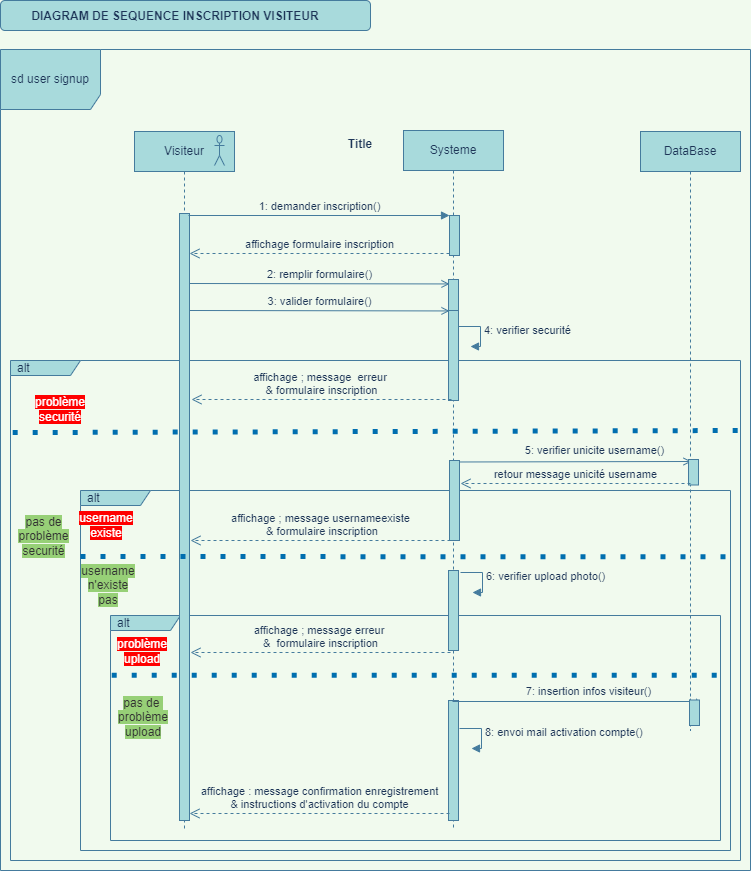

The diagram above was exported from draw.io. Its source (the exported page's mxGraphModel, read from the mxfile embedded in the PNG):
<mxGraphModel dx="1038" dy="689" grid="1" gridSize="10" guides="1" tooltips="1" connect="1" arrows="1" fold="1" page="1" pageScale="1" pageWidth="827" pageHeight="1169" background="#F1FAEE" math="0" shadow="0">
  <root>
    <mxCell id="0" />
    <mxCell id="1" parent="0" />
    <mxCell id="RLy-CNT5eV29N53_F98B-1" value="sd user signup" style="shape=umlFrame;whiteSpace=wrap;html=1;width=100;height=60;fillColor=#A8DADC;strokeColor=#457B9D;fontColor=#1D3557;" parent="1" vertex="1">
      <mxGeometry x="50" y="159" width="750" height="821" as="geometry" />
    </mxCell>
    <mxCell id="KuEWsUoc_jPP3eZDbDqj-3" value="alt" style="shape=umlFrame;whiteSpace=wrap;html=1;width=70;height=15;boundedLbl=1;verticalAlign=middle;align=left;spacingLeft=5;strokeColor=#457B9D;fillColor=#A8DADC;fontColor=#1D3557;" parent="1" vertex="1">
      <mxGeometry x="60" y="470" width="730" height="500" as="geometry" />
    </mxCell>
    <mxCell id="KuEWsUoc_jPP3eZDbDqj-50" value="" style="rounded=1;whiteSpace=wrap;html=1;fillColor=#A8DADC;strokeColor=#457B9D;fontColor=#1D3557;" parent="1" vertex="1">
      <mxGeometry x="50" y="110" width="370" height="30" as="geometry" />
    </mxCell>
    <mxCell id="KuEWsUoc_jPP3eZDbDqj-15" value="alt" style="shape=umlFrame;whiteSpace=wrap;html=1;width=70;height=15;boundedLbl=1;verticalAlign=middle;align=left;spacingLeft=5;strokeColor=#457B9D;fillColor=#A8DADC;fontColor=#1D3557;" parent="1" vertex="1">
      <mxGeometry x="130" y="600" width="650" height="360" as="geometry" />
    </mxCell>
    <mxCell id="KuEWsUoc_jPP3eZDbDqj-21" value="alt" style="shape=umlFrame;whiteSpace=wrap;html=1;width=70;height=15;boundedLbl=1;verticalAlign=middle;align=left;spacingLeft=5;fillColor=#A8DADC;fontColor=#1D3557;strokeColor=#457B9D;" parent="1" vertex="1">
      <mxGeometry x="160" y="725" width="610" height="225" as="geometry" />
    </mxCell>
    <mxCell id="RLy-CNT5eV29N53_F98B-2" value="Visiteur" style="shape=umlLifeline;perimeter=lifelinePerimeter;whiteSpace=wrap;html=1;container=1;collapsible=0;recursiveResize=0;outlineConnect=0;fillColor=#A8DADC;strokeColor=#457B9D;fontColor=#1D3557;" parent="1" vertex="1">
      <mxGeometry x="184" y="241" width="100" height="699" as="geometry" />
    </mxCell>
    <mxCell id="RLy-CNT5eV29N53_F98B-8" value="" style="shape=umlActor;verticalLabelPosition=bottom;verticalAlign=top;html=1;fillColor=#A8DADC;strokeColor=#457B9D;fontColor=#1D3557;" parent="RLy-CNT5eV29N53_F98B-2" vertex="1">
      <mxGeometry x="80" y="4" width="10" height="30" as="geometry" />
    </mxCell>
    <mxCell id="RLy-CNT5eV29N53_F98B-86" value="2: remplir formulaire()" style="html=1;verticalAlign=bottom;labelBackgroundColor=none;endArrow=open;endFill=0;rounded=0;entryX=0.2;entryY=0.033;entryDx=0;entryDy=0;entryPerimeter=0;exitX=1.1;exitY=0.162;exitDx=0;exitDy=0;exitPerimeter=0;strokeColor=#457B9D;fontColor=#1D3557;" parent="RLy-CNT5eV29N53_F98B-2" edge="1">
      <mxGeometry width="160" relative="1" as="geometry">
        <mxPoint x="55" y="152.00199999999995" as="sourcePoint" />
        <mxPoint x="315" y="152.44000000000005" as="targetPoint" />
      </mxGeometry>
    </mxCell>
    <mxCell id="RLy-CNT5eV29N53_F98B-3" value="Systeme" style="shape=umlLifeline;perimeter=lifelinePerimeter;whiteSpace=wrap;html=1;container=1;collapsible=0;recursiveResize=0;outlineConnect=0;fillColor=#A8DADC;strokeColor=#457B9D;fontColor=#1D3557;" parent="1" vertex="1">
      <mxGeometry x="453" y="240" width="100" height="700" as="geometry" />
    </mxCell>
    <mxCell id="KuEWsUoc_jPP3eZDbDqj-1" value="" style="html=1;points=[];perimeter=orthogonalPerimeter;fillColor=#A8DADC;strokeColor=#457B9D;fontColor=#1D3557;" parent="RLy-CNT5eV29N53_F98B-3" vertex="1">
      <mxGeometry x="45" y="180" width="10" height="90" as="geometry" />
    </mxCell>
    <mxCell id="KuEWsUoc_jPP3eZDbDqj-46" value="" style="html=1;points=[];perimeter=orthogonalPerimeter;fillColor=#A8DADC;strokeColor=#457B9D;fontColor=#1D3557;" parent="RLy-CNT5eV29N53_F98B-3" vertex="1">
      <mxGeometry x="45" y="570" width="10" height="120" as="geometry" />
    </mxCell>
    <mxCell id="fHgKLzlyoOPDdSTJAIMr-1" value="" style="html=1;points=[];perimeter=orthogonalPerimeter;fillColor=#A8DADC;strokeColor=#457B9D;fontColor=#1D3557;" parent="RLy-CNT5eV29N53_F98B-3" vertex="1">
      <mxGeometry x="45" y="440" width="10" height="80" as="geometry" />
    </mxCell>
    <mxCell id="RLy-CNT5eV29N53_F98B-27" value="" style="html=1;points=[];perimeter=orthogonalPerimeter;fillColor=#A8DADC;strokeColor=#457B9D;fontColor=#1D3557;" parent="1" vertex="1">
      <mxGeometry x="229" y="323" width="10" height="607" as="geometry" />
    </mxCell>
    <mxCell id="RLy-CNT5eV29N53_F98B-28" value="" style="html=1;points=[];perimeter=orthogonalPerimeter;fillColor=#A8DADC;strokeColor=#457B9D;fontColor=#1D3557;" parent="1" vertex="1">
      <mxGeometry x="499" y="325" width="10" height="40" as="geometry" />
    </mxCell>
    <mxCell id="RLy-CNT5eV29N53_F98B-29" value="" style="html=1;points=[];perimeter=orthogonalPerimeter;fillColor=#A8DADC;strokeColor=#457B9D;fontColor=#1D3557;" parent="1" vertex="1">
      <mxGeometry x="498" y="389" width="10" height="31" as="geometry" />
    </mxCell>
    <mxCell id="RLy-CNT5eV29N53_F98B-30" value="1: demander inscription()" style="html=1;verticalAlign=bottom;endArrow=block;entryX=0;entryY=0;rounded=0;labelBackgroundColor=#F1FAEE;strokeColor=#457B9D;fontColor=#1D3557;" parent="1" target="RLy-CNT5eV29N53_F98B-28" edge="1">
      <mxGeometry relative="1" as="geometry">
        <mxPoint x="238" y="325" as="sourcePoint" />
      </mxGeometry>
    </mxCell>
    <mxCell id="RLy-CNT5eV29N53_F98B-31" value="affichage formulaire inscription" style="html=1;verticalAlign=bottom;endArrow=open;dashed=1;endSize=8;exitX=0;exitY=0.95;rounded=0;labelBackgroundColor=#F1FAEE;strokeColor=#457B9D;fontColor=#1D3557;" parent="1" source="RLy-CNT5eV29N53_F98B-28" target="RLy-CNT5eV29N53_F98B-27" edge="1">
      <mxGeometry relative="1" as="geometry">
        <mxPoint x="244" y="363" as="targetPoint" />
      </mxGeometry>
    </mxCell>
    <mxCell id="RLy-CNT5eV29N53_F98B-103" value="3: valider formulaire()" style="html=1;verticalAlign=bottom;labelBackgroundColor=none;endArrow=open;endFill=0;rounded=0;entryX=0.2;entryY=0.033;entryDx=0;entryDy=0;entryPerimeter=0;exitX=1.1;exitY=0.162;exitDx=0;exitDy=0;exitPerimeter=0;strokeColor=#457B9D;fontColor=#1D3557;" parent="1" edge="1">
      <mxGeometry width="160" relative="1" as="geometry">
        <mxPoint x="239" y="420.00199999999995" as="sourcePoint" />
        <mxPoint x="499" y="420.44000000000005" as="targetPoint" />
      </mxGeometry>
    </mxCell>
    <mxCell id="cy5iIWiAilHNNDBZa3sS-1" value="DataBase" style="shape=umlLifeline;perimeter=lifelinePerimeter;whiteSpace=wrap;html=1;container=1;collapsible=0;recursiveResize=0;outlineConnect=0;fillColor=#A8DADC;strokeColor=#457B9D;fontColor=#1D3557;" parent="1" vertex="1">
      <mxGeometry x="690" y="241" width="100" height="599" as="geometry" />
    </mxCell>
    <mxCell id="KuEWsUoc_jPP3eZDbDqj-40" value="" style="html=1;verticalAlign=bottom;labelBackgroundColor=none;endArrow=open;endFill=0;rounded=0;strokeColor=#457B9D;fontColor=#1D3557;" parent="cy5iIWiAilHNNDBZa3sS-1" edge="1">
      <mxGeometry width="160" relative="1" as="geometry">
        <mxPoint x="-190" y="330.5" as="sourcePoint" />
        <mxPoint x="51" y="330" as="targetPoint" />
      </mxGeometry>
    </mxCell>
    <mxCell id="KuEWsUoc_jPP3eZDbDqj-41" value="5: verifier unicite username()" style="edgeLabel;html=1;align=center;verticalAlign=middle;resizable=0;points=[];labelBackgroundColor=#F1FAEE;fontColor=#1D3557;" parent="KuEWsUoc_jPP3eZDbDqj-40" vertex="1" connectable="0">
      <mxGeometry x="0.1917" y="1" relative="1" as="geometry">
        <mxPoint y="-11" as="offset" />
      </mxGeometry>
    </mxCell>
    <mxCell id="KuEWsUoc_jPP3eZDbDqj-33" value="" style="html=1;points=[];perimeter=orthogonalPerimeter;fillColor=#A8DADC;strokeColor=#457B9D;fontColor=#1D3557;" parent="cy5iIWiAilHNNDBZa3sS-1" vertex="1">
      <mxGeometry x="48" y="328" width="10" height="25.5" as="geometry" />
    </mxCell>
    <mxCell id="KuEWsUoc_jPP3eZDbDqj-42" value="retour message unicité username" style="html=1;verticalAlign=bottom;endArrow=open;dashed=1;endSize=8;rounded=0;labelBackgroundColor=#F1FAEE;strokeColor=#457B9D;fontColor=#1D3557;" parent="cy5iIWiAilHNNDBZa3sS-1" edge="1">
      <mxGeometry relative="1" as="geometry">
        <mxPoint x="-180" y="352" as="targetPoint" />
        <mxPoint x="50" y="352" as="sourcePoint" />
      </mxGeometry>
    </mxCell>
    <mxCell id="KuEWsUoc_jPP3eZDbDqj-2" value="4: verifier securité" style="edgeStyle=orthogonalEdgeStyle;html=1;align=left;spacingLeft=2;endArrow=block;rounded=0;exitX=0.5;exitY=0;exitDx=0;exitDy=0;exitPerimeter=0;labelBackgroundColor=#F1FAEE;strokeColor=#457B9D;fontColor=#1D3557;" parent="1" edge="1">
      <mxGeometry relative="1" as="geometry">
        <mxPoint x="508" y="436" as="sourcePoint" />
        <Array as="points">
          <mxPoint x="530" y="436" />
          <mxPoint x="530" y="456" />
        </Array>
        <mxPoint x="520" y="456" as="targetPoint" />
      </mxGeometry>
    </mxCell>
    <mxCell id="KuEWsUoc_jPP3eZDbDqj-6" value="" style="endArrow=none;dashed=1;html=1;dashPattern=1 3;strokeWidth=5;rounded=0;exitX=0.003;exitY=0.179;exitDx=0;exitDy=0;exitPerimeter=0;labelBackgroundColor=#F1FAEE;strokeColor=#006EAF;fontColor=#1D3557;fillColor=#1ba1e2;" parent="1" edge="1">
      <mxGeometry width="50" height="50" relative="1" as="geometry">
        <mxPoint x="62.190000000000055" y="542.0799999999999" as="sourcePoint" />
        <mxPoint x="790" y="540" as="targetPoint" />
        <Array as="points" />
      </mxGeometry>
    </mxCell>
    <mxCell id="KuEWsUoc_jPP3eZDbDqj-10" value="&lt;span style=&quot;background-color: rgb(255 , 0 , 0)&quot;&gt;&lt;font color=&quot;#ffffff&quot;&gt;problème securité&lt;/font&gt;&lt;/span&gt;" style="text;html=1;strokeColor=none;fillColor=none;align=center;verticalAlign=middle;whiteSpace=wrap;rounded=0;fontColor=#1D3557;" parent="1" vertex="1">
      <mxGeometry x="90" y="510" width="40" height="18" as="geometry" />
    </mxCell>
    <mxCell id="KuEWsUoc_jPP3eZDbDqj-11" value="affichage ; message&amp;nbsp; erreur &lt;br&gt;&amp;amp; formulaire inscription" style="html=1;verticalAlign=bottom;endArrow=open;dashed=1;endSize=8;exitX=0;exitY=0.95;rounded=0;labelBackgroundColor=#F1FAEE;strokeColor=#457B9D;fontColor=#1D3557;" parent="1" edge="1">
      <mxGeometry relative="1" as="geometry">
        <mxPoint x="241" y="509" as="targetPoint" />
        <mxPoint x="501" y="509" as="sourcePoint" />
      </mxGeometry>
    </mxCell>
    <mxCell id="KuEWsUoc_jPP3eZDbDqj-12" value="&lt;font style=&quot;background-color: rgb(151 , 208 , 119)&quot; color=&quot;#333333&quot;&gt;pas de problème securité&lt;/font&gt;" style="text;html=1;strokeColor=none;fillColor=none;align=center;verticalAlign=middle;whiteSpace=wrap;rounded=0;fontColor=#1D3557;" parent="1" vertex="1">
      <mxGeometry x="67" y="641" width="53" height="10" as="geometry" />
    </mxCell>
    <mxCell id="KuEWsUoc_jPP3eZDbDqj-16" value="" style="endArrow=none;dashed=1;html=1;dashPattern=1 3;strokeWidth=5;rounded=0;entryX=1.003;entryY=0.219;entryDx=0;entryDy=0;entryPerimeter=0;labelBackgroundColor=#F1FAEE;strokeColor=#006EAF;fontColor=#1D3557;fillColor=#1ba1e2;" parent="1" edge="1">
      <mxGeometry width="50" height="50" relative="1" as="geometry">
        <mxPoint x="130" y="666" as="sourcePoint" />
        <mxPoint x="781.9499999999998" y="666.3199999999999" as="targetPoint" />
        <Array as="points" />
      </mxGeometry>
    </mxCell>
    <mxCell id="KuEWsUoc_jPP3eZDbDqj-17" value="&lt;span style=&quot;background-color: rgb(255 , 0 , 0)&quot;&gt;&lt;font color=&quot;#ffffff&quot;&gt;username existe&lt;/font&gt;&lt;/span&gt;" style="text;html=1;strokeColor=none;fillColor=none;align=center;verticalAlign=middle;whiteSpace=wrap;rounded=0;fontColor=#1D3557;" parent="1" vertex="1">
      <mxGeometry x="136" y="630" width="40" height="10" as="geometry" />
    </mxCell>
    <mxCell id="KuEWsUoc_jPP3eZDbDqj-18" value="affichage ; message usernameexiste&lt;br&gt;&amp;nbsp;&amp;amp; formulaire inscription" style="html=1;verticalAlign=bottom;endArrow=open;dashed=1;endSize=8;exitX=0;exitY=0.95;rounded=0;labelBackgroundColor=#F1FAEE;strokeColor=#457B9D;fontColor=#1D3557;" parent="1" edge="1">
      <mxGeometry relative="1" as="geometry">
        <mxPoint x="240" y="650" as="targetPoint" />
        <mxPoint x="500" y="650" as="sourcePoint" />
      </mxGeometry>
    </mxCell>
    <mxCell id="KuEWsUoc_jPP3eZDbDqj-19" value="&lt;span style=&quot;background-color: rgb(151 , 208 , 119)&quot;&gt;&lt;font color=&quot;#333333&quot;&gt;username n'existe&lt;br&gt;pas&lt;/font&gt;&lt;/span&gt;" style="text;html=1;strokeColor=none;fillColor=none;align=center;verticalAlign=middle;whiteSpace=wrap;rounded=0;fontColor=#1D3557;" parent="1" vertex="1">
      <mxGeometry x="143" y="690" width="30" height="10" as="geometry" />
    </mxCell>
    <mxCell id="KuEWsUoc_jPP3eZDbDqj-20" value="" style="html=1;verticalAlign=bottom;labelBackgroundColor=none;endArrow=open;endFill=0;rounded=0;startArrow=none;strokeColor=#457B9D;fontColor=#1D3557;" parent="1" source="KuEWsUoc_jPP3eZDbDqj-43" edge="1">
      <mxGeometry width="160" relative="1" as="geometry">
        <mxPoint x="502" y="817" as="sourcePoint" />
        <mxPoint x="743" y="816.5" as="targetPoint" />
      </mxGeometry>
    </mxCell>
    <mxCell id="KuEWsUoc_jPP3eZDbDqj-29" value="7: insertion infos visiteur()" style="edgeLabel;html=1;align=center;verticalAlign=middle;resizable=0;points=[];labelBackgroundColor=#F1FAEE;fontColor=#1D3557;" parent="KuEWsUoc_jPP3eZDbDqj-20" vertex="1" connectable="0">
      <mxGeometry x="0.1917" y="1" relative="1" as="geometry">
        <mxPoint x="-107" y="-13" as="offset" />
      </mxGeometry>
    </mxCell>
    <mxCell id="KuEWsUoc_jPP3eZDbDqj-22" value="" style="endArrow=none;dashed=1;html=1;dashPattern=1 3;strokeWidth=5;rounded=0;exitX=0.002;exitY=0.35;exitDx=0;exitDy=0;exitPerimeter=0;entryX=1;entryY=0.35;entryDx=0;entryDy=0;entryPerimeter=0;labelBackgroundColor=#F1FAEE;strokeColor=#006EAF;fontColor=#1D3557;fillColor=#1ba1e2;" parent="1" edge="1">
      <mxGeometry width="50" height="50" relative="1" as="geometry">
        <mxPoint x="161.22000000000003" y="784.75" as="sourcePoint" />
        <mxPoint x="770" y="784.75" as="targetPoint" />
        <Array as="points" />
      </mxGeometry>
    </mxCell>
    <mxCell id="KuEWsUoc_jPP3eZDbDqj-23" value="&lt;span style=&quot;background-color: rgb(255 , 0 , 0)&quot;&gt;&lt;font color=&quot;#ffffff&quot;&gt;problème upload&lt;/font&gt;&lt;/span&gt;" style="text;html=1;strokeColor=none;fillColor=none;align=center;verticalAlign=middle;whiteSpace=wrap;rounded=0;fontColor=#1D3557;" parent="1" vertex="1">
      <mxGeometry x="175" y="754" width="34" height="14" as="geometry" />
    </mxCell>
    <mxCell id="KuEWsUoc_jPP3eZDbDqj-24" value="affichage ; message erreur&amp;nbsp;&lt;br&gt;&amp;amp;&amp;nbsp; formulaire inscription" style="html=1;verticalAlign=bottom;endArrow=open;dashed=1;endSize=8;exitX=0;exitY=0.95;rounded=0;labelBackgroundColor=#F1FAEE;strokeColor=#457B9D;fontColor=#1D3557;" parent="1" edge="1">
      <mxGeometry relative="1" as="geometry">
        <mxPoint x="240" y="762" as="targetPoint" />
        <mxPoint x="500" y="762" as="sourcePoint" />
      </mxGeometry>
    </mxCell>
    <mxCell id="KuEWsUoc_jPP3eZDbDqj-25" value="&lt;span style=&quot;background-color: rgb(151 , 208 , 119)&quot;&gt;&lt;font color=&quot;#333333&quot;&gt;pas de&amp;nbsp;&lt;br&gt;problème upload&lt;/font&gt;&lt;/span&gt;" style="text;html=1;strokeColor=none;fillColor=none;align=center;verticalAlign=middle;whiteSpace=wrap;rounded=0;fontColor=#1D3557;" parent="1" vertex="1">
      <mxGeometry x="176" y="820" width="34" height="14" as="geometry" />
    </mxCell>
    <mxCell id="KuEWsUoc_jPP3eZDbDqj-26" value="" style="html=1;points=[];perimeter=orthogonalPerimeter;fillColor=#A8DADC;strokeColor=#457B9D;fontColor=#1D3557;" parent="1" vertex="1">
      <mxGeometry x="499" y="570" width="10" height="80" as="geometry" />
    </mxCell>
    <mxCell id="KuEWsUoc_jPP3eZDbDqj-28" value="&lt;span style=&quot;text-align: center&quot;&gt;6: verifier upload photo()&lt;/span&gt;" style="edgeStyle=orthogonalEdgeStyle;html=1;align=left;spacingLeft=2;endArrow=block;rounded=0;exitX=0.5;exitY=0;exitDx=0;exitDy=0;exitPerimeter=0;labelBackgroundColor=#F1FAEE;strokeColor=#457B9D;fontColor=#1D3557;" parent="1" edge="1">
      <mxGeometry relative="1" as="geometry">
        <mxPoint x="510" y="682" as="sourcePoint" />
        <Array as="points">
          <mxPoint x="532" y="682" />
          <mxPoint x="532" y="702" />
        </Array>
        <mxPoint x="522" y="702" as="targetPoint" />
      </mxGeometry>
    </mxCell>
    <mxCell id="KuEWsUoc_jPP3eZDbDqj-30" value="affichage : message confirmation enregistrement&lt;br&gt;&amp;amp; instructions d'activation du compte" style="html=1;verticalAlign=bottom;endArrow=open;dashed=1;endSize=8;exitX=0;exitY=0.95;rounded=0;labelBackgroundColor=#F1FAEE;strokeColor=#457B9D;fontColor=#1D3557;" parent="1" edge="1">
      <mxGeometry relative="1" as="geometry">
        <mxPoint x="239" y="923" as="targetPoint" />
        <mxPoint x="499" y="923" as="sourcePoint" />
      </mxGeometry>
    </mxCell>
    <mxCell id="KuEWsUoc_jPP3eZDbDqj-43" value="" style="html=1;points=[];perimeter=orthogonalPerimeter;fillColor=#A8DADC;strokeColor=#457B9D;fontColor=#1D3557;" parent="1" vertex="1">
      <mxGeometry x="739" y="809.5" width="10" height="25.5" as="geometry" />
    </mxCell>
    <mxCell id="KuEWsUoc_jPP3eZDbDqj-44" value="" style="html=1;verticalAlign=bottom;labelBackgroundColor=none;endArrow=none;endFill=0;rounded=0;strokeColor=#457B9D;fontColor=#1D3557;" parent="1" target="KuEWsUoc_jPP3eZDbDqj-43" edge="1">
      <mxGeometry width="160" relative="1" as="geometry">
        <mxPoint x="502" y="811" as="sourcePoint" />
        <mxPoint x="730" y="811" as="targetPoint" />
      </mxGeometry>
    </mxCell>
    <mxCell id="KuEWsUoc_jPP3eZDbDqj-47" value="&lt;span style=&quot;text-align: center&quot;&gt;8: envoi mail activation compte()&lt;/span&gt;" style="edgeStyle=orthogonalEdgeStyle;html=1;align=left;spacingLeft=2;endArrow=block;rounded=0;exitX=0.5;exitY=0;exitDx=0;exitDy=0;exitPerimeter=0;labelBackgroundColor=#F1FAEE;strokeColor=#457B9D;fontColor=#1D3557;" parent="1" edge="1">
      <mxGeometry relative="1" as="geometry">
        <mxPoint x="509" y="838" as="sourcePoint" />
        <Array as="points">
          <mxPoint x="531" y="838" />
          <mxPoint x="531" y="858" />
        </Array>
        <mxPoint x="521" y="858" as="targetPoint" />
      </mxGeometry>
    </mxCell>
    <mxCell id="KuEWsUoc_jPP3eZDbDqj-48" value="Title" style="text;align=center;fontStyle=1;verticalAlign=middle;spacingLeft=3;spacingRight=3;strokeColor=none;rotatable=0;points=[[0,0.5],[1,0.5]];portConstraint=eastwest;fontColor=#1D3557;" parent="1" vertex="1">
      <mxGeometry x="370" y="240" width="80" height="26" as="geometry" />
    </mxCell>
    <mxCell id="KuEWsUoc_jPP3eZDbDqj-49" value="DIAGRAM DE SEQUENCE INSCRIPTION VISITEUR" style="text;align=center;fontStyle=1;verticalAlign=middle;spacingLeft=3;spacingRight=3;strokeColor=none;rotatable=0;points=[[0,0.5],[1,0.5]];portConstraint=eastwest;fontColor=#1D3557;" parent="1" vertex="1">
      <mxGeometry x="70" y="112" width="310" height="26" as="geometry" />
    </mxCell>
  </root>
</mxGraphModel>